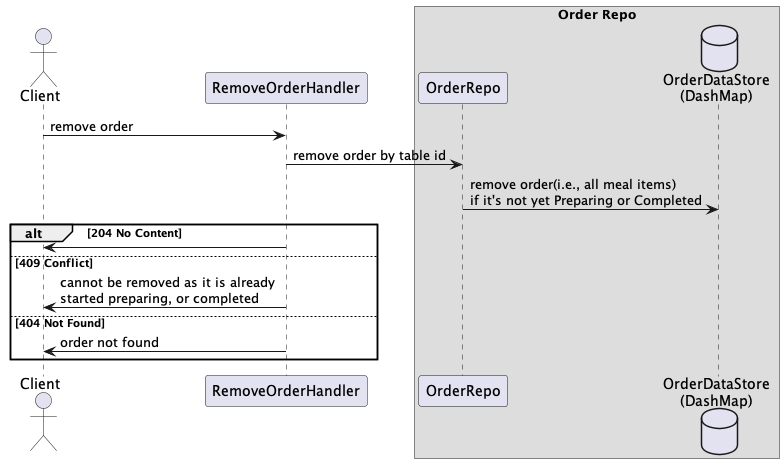

The diagram above was rendered by PlantUML. Its source (embedded in the PNG):
@startuml

actor Client as client
participant RemoveOrderHandler as handler
box "Order Repo"
participant OrderRepo as repo
database "OrderDataStore\n(DashMap)" as db
end box

client -> handler : remove order

handler -> repo: remove order by table id
repo -> db: remove order(i.e., all meal items) \nif it's not yet Preparing or Completed

alt 204 No Content
handler -> client:

else 409 Conflict
handler -> client: cannot be removed as it is already \nstarted preparing, or completed

else 404 Not Found
handler -> client: order not found
end

@enduml